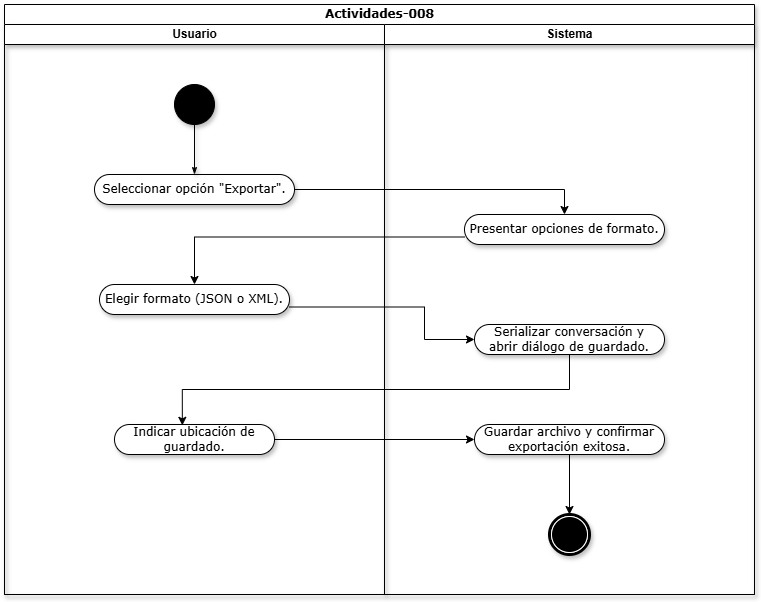

The diagram above was exported from draw.io. Its source (the exported page's mxGraphModel, read from the mxfile embedded in the PNG):
<mxGraphModel dx="1447" dy="851" grid="1" gridSize="10" guides="1" tooltips="1" connect="1" arrows="1" fold="1" page="0" pageScale="1" pageWidth="827" pageHeight="1169" math="0" shadow="0">
  <root>
    <mxCell id="0" />
    <mxCell id="1" parent="0" />
    <mxCell id="d5sn1OtBoJZEp5xSySOM-1" parent="1" style="swimlane;html=1;childLayout=stackLayout;startSize=20;rounded=0;shadow=1;comic=0;labelBackgroundColor=none;strokeWidth=1;fontFamily=Verdana;fontSize=12;align=center;" value="Actividades-008" vertex="1">
      <mxGeometry height="590" width="750" x="-290" y="-150" as="geometry">
        <mxRectangle height="26" width="60" x="40" y="20" as="alternateBounds" />
      </mxGeometry>
    </mxCell>
    <mxCell id="d5sn1OtBoJZEp5xSySOM-2" parent="d5sn1OtBoJZEp5xSySOM-1" style="swimlane;html=1;startSize=20;shadow=1;" value="Usuario" vertex="1">
      <mxGeometry height="570" width="380" y="20" as="geometry">
        <mxRectangle height="970" width="32" y="20" as="alternateBounds" />
      </mxGeometry>
    </mxCell>
    <mxCell id="d5sn1OtBoJZEp5xSySOM-3" parent="d5sn1OtBoJZEp5xSySOM-2" style="rounded=1;whiteSpace=wrap;html=1;shadow=1;comic=0;labelBackgroundColor=none;strokeWidth=1;fontFamily=Verdana;fontSize=12;align=center;arcSize=50;" value="Elegir formato (JSON o XML)." vertex="1">
      <mxGeometry height="30" width="190" x="95" y="260" as="geometry" />
    </mxCell>
    <mxCell id="d5sn1OtBoJZEp5xSySOM-4" parent="d5sn1OtBoJZEp5xSySOM-2" style="rounded=1;whiteSpace=wrap;html=1;shadow=1;comic=0;labelBackgroundColor=none;strokeWidth=1;fontFamily=Verdana;fontSize=12;align=center;arcSize=50;" value="Indicar ubicación de guardado." vertex="1">
      <mxGeometry height="30" width="160" x="110" y="400" as="geometry" />
    </mxCell>
    <mxCell id="d5sn1OtBoJZEp5xSySOM-15" parent="d5sn1OtBoJZEp5xSySOM-2" style="ellipse;whiteSpace=wrap;html=1;rounded=0;shadow=1;comic=0;labelBackgroundColor=none;strokeWidth=1;fillColor=#000000;fontFamily=Verdana;fontSize=12;align=center;" value="" vertex="1">
      <mxGeometry height="40" width="40" x="170" y="60" as="geometry" />
    </mxCell>
    <mxCell id="d5sn1OtBoJZEp5xSySOM-16" parent="d5sn1OtBoJZEp5xSySOM-2" style="rounded=1;whiteSpace=wrap;html=1;shadow=1;comic=0;labelBackgroundColor=none;strokeWidth=1;fontFamily=Verdana;fontSize=12;align=center;arcSize=50;" value="Seleccionar opción &quot;Exportar&quot;." vertex="1">
      <mxGeometry height="30" width="200" x="90" y="150" as="geometry" />
    </mxCell>
    <mxCell id="d5sn1OtBoJZEp5xSySOM-14" edge="1" parent="d5sn1OtBoJZEp5xSySOM-2" source="d5sn1OtBoJZEp5xSySOM-15" style="edgeStyle=orthogonalEdgeStyle;rounded=0;html=1;labelBackgroundColor=none;startArrow=none;startFill=0;startSize=5;endArrow=classicThin;endFill=1;endSize=5;jettySize=auto;orthogonalLoop=1;strokeWidth=1;fontFamily=Verdana;fontSize=12;shadow=1;" target="d5sn1OtBoJZEp5xSySOM-16">
      <mxGeometry relative="1" as="geometry" />
    </mxCell>
    <mxCell id="d5sn1OtBoJZEp5xSySOM-13" parent="d5sn1OtBoJZEp5xSySOM-1" style="swimlane;html=1;startSize=20;shadow=1;" value="Sistema" vertex="1">
      <mxGeometry height="570" width="370" x="380" y="20" as="geometry" />
    </mxCell>
    <mxCell id="d5sn1OtBoJZEp5xSySOM-17" parent="d5sn1OtBoJZEp5xSySOM-13" style="rounded=1;whiteSpace=wrap;html=1;shadow=1;comic=0;labelBackgroundColor=none;strokeWidth=1;fontFamily=Verdana;fontSize=12;align=center;arcSize=50;" value="Presentar opciones de formato." vertex="1">
      <mxGeometry height="30" width="200" x="80" y="190" as="geometry" />
    </mxCell>
    <mxCell id="d5sn1OtBoJZEp5xSySOM-18" parent="d5sn1OtBoJZEp5xSySOM-13" style="rounded=1;whiteSpace=wrap;html=1;shadow=1;comic=0;labelBackgroundColor=none;strokeWidth=1;fontFamily=Verdana;fontSize=12;align=center;arcSize=50;" value="Serializar conversación y&lt;div&gt;abrir diálogo de guardado.&lt;/div&gt;" vertex="1">
      <mxGeometry height="30" width="190" x="90" y="300" as="geometry" />
    </mxCell>
    <mxCell id="d5sn1OtBoJZEp5xSySOM-24" parent="d5sn1OtBoJZEp5xSySOM-13" style="shape=mxgraph.bpmn.shape;html=1;verticalLabelPosition=bottom;labelBackgroundColor=#ffffff;verticalAlign=top;perimeter=ellipsePerimeter;outline=end;symbol=terminate;rounded=0;shadow=1;comic=0;strokeWidth=1;fontFamily=Verdana;fontSize=12;align=center;" value="" vertex="1">
      <mxGeometry height="40" width="40" x="165" y="490" as="geometry" />
    </mxCell>
    <mxCell id="d5sn1OtBoJZEp5xSySOM-38" edge="1" parent="d5sn1OtBoJZEp5xSySOM-13" source="d5sn1OtBoJZEp5xSySOM-31" style="edgeStyle=orthogonalEdgeStyle;rounded=0;orthogonalLoop=1;jettySize=auto;html=1;exitX=0.5;exitY=1;exitDx=0;exitDy=0;entryX=0.5;entryY=0;entryDx=0;entryDy=0;" target="d5sn1OtBoJZEp5xSySOM-24">
      <mxGeometry relative="1" as="geometry" />
    </mxCell>
    <mxCell id="d5sn1OtBoJZEp5xSySOM-31" parent="d5sn1OtBoJZEp5xSySOM-13" style="rounded=1;whiteSpace=wrap;html=1;shadow=1;comic=0;labelBackgroundColor=none;strokeWidth=1;fontFamily=Verdana;fontSize=12;align=center;arcSize=50;" value="Guardar archivo y confirmar exportación exitosa." vertex="1">
      <mxGeometry height="30" width="190" x="90" y="400" as="geometry" />
    </mxCell>
    <mxCell id="d5sn1OtBoJZEp5xSySOM-32" edge="1" parent="d5sn1OtBoJZEp5xSySOM-1" source="d5sn1OtBoJZEp5xSySOM-16" style="edgeStyle=orthogonalEdgeStyle;rounded=0;orthogonalLoop=1;jettySize=auto;html=1;exitX=1;exitY=0.5;exitDx=0;exitDy=0;" target="d5sn1OtBoJZEp5xSySOM-17">
      <mxGeometry relative="1" as="geometry" />
    </mxCell>
    <mxCell id="d5sn1OtBoJZEp5xSySOM-33" edge="1" parent="d5sn1OtBoJZEp5xSySOM-1" source="d5sn1OtBoJZEp5xSySOM-17" style="edgeStyle=orthogonalEdgeStyle;rounded=0;orthogonalLoop=1;jettySize=auto;html=1;exitX=0;exitY=0.75;exitDx=0;exitDy=0;entryX=0.5;entryY=0;entryDx=0;entryDy=0;" target="d5sn1OtBoJZEp5xSySOM-3">
      <mxGeometry relative="1" as="geometry" />
    </mxCell>
    <mxCell id="d5sn1OtBoJZEp5xSySOM-34" edge="1" parent="d5sn1OtBoJZEp5xSySOM-1" source="d5sn1OtBoJZEp5xSySOM-3" style="edgeStyle=orthogonalEdgeStyle;rounded=0;orthogonalLoop=1;jettySize=auto;html=1;exitX=1;exitY=0.75;exitDx=0;exitDy=0;entryX=0;entryY=0.5;entryDx=0;entryDy=0;" target="d5sn1OtBoJZEp5xSySOM-18">
      <mxGeometry relative="1" as="geometry">
        <Array as="points">
          <mxPoint x="420" y="303" />
          <mxPoint x="420" y="335" />
        </Array>
      </mxGeometry>
    </mxCell>
    <mxCell id="d5sn1OtBoJZEp5xSySOM-36" edge="1" parent="d5sn1OtBoJZEp5xSySOM-1" source="d5sn1OtBoJZEp5xSySOM-18" style="edgeStyle=orthogonalEdgeStyle;rounded=0;orthogonalLoop=1;jettySize=auto;html=1;exitX=0.5;exitY=1;exitDx=0;exitDy=0;entryX=0.424;entryY=0.027;entryDx=0;entryDy=0;entryPerimeter=0;" target="d5sn1OtBoJZEp5xSySOM-4">
      <mxGeometry relative="1" as="geometry" />
    </mxCell>
    <mxCell id="d5sn1OtBoJZEp5xSySOM-37" edge="1" parent="d5sn1OtBoJZEp5xSySOM-1" source="d5sn1OtBoJZEp5xSySOM-4" style="edgeStyle=orthogonalEdgeStyle;rounded=0;orthogonalLoop=1;jettySize=auto;html=1;exitX=1;exitY=0.5;exitDx=0;exitDy=0;entryX=0;entryY=0.5;entryDx=0;entryDy=0;" target="d5sn1OtBoJZEp5xSySOM-31">
      <mxGeometry relative="1" as="geometry" />
    </mxCell>
  </root>
</mxGraphModel>